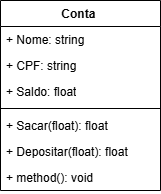

The diagram above was exported from draw.io. Its source (the exported page's mxGraphModel, read from the mxfile embedded in the PNG):
<mxGraphModel dx="1106" dy="605" grid="1" gridSize="10" guides="1" tooltips="1" connect="1" arrows="1" fold="1" page="1" pageScale="1" pageWidth="827" pageHeight="1169" math="0" shadow="0">
  <root>
    <mxCell id="0" />
    <mxCell id="1" parent="0" />
    <mxCell id="skTA53tjMS3KC-UADy_6-1" value="Conta&amp;nbsp;" style="swimlane;fontStyle=1;align=center;verticalAlign=top;childLayout=stackLayout;horizontal=1;startSize=26;horizontalStack=0;resizeParent=1;resizeParentMax=0;resizeLast=0;collapsible=1;marginBottom=0;whiteSpace=wrap;html=1;" vertex="1" parent="1">
      <mxGeometry x="350" y="140" width="160" height="190" as="geometry" />
    </mxCell>
    <mxCell id="skTA53tjMS3KC-UADy_6-2" value="+ Nome: string" style="text;strokeColor=none;fillColor=none;align=left;verticalAlign=top;spacingLeft=4;spacingRight=4;overflow=hidden;rotatable=0;points=[[0,0.5],[1,0.5]];portConstraint=eastwest;whiteSpace=wrap;html=1;" vertex="1" parent="skTA53tjMS3KC-UADy_6-1">
      <mxGeometry y="26" width="160" height="26" as="geometry" />
    </mxCell>
    <mxCell id="skTA53tjMS3KC-UADy_6-5" value="+ CPF: string" style="text;strokeColor=none;fillColor=none;align=left;verticalAlign=top;spacingLeft=4;spacingRight=4;overflow=hidden;rotatable=0;points=[[0,0.5],[1,0.5]];portConstraint=eastwest;whiteSpace=wrap;html=1;" vertex="1" parent="skTA53tjMS3KC-UADy_6-1">
      <mxGeometry y="52" width="160" height="26" as="geometry" />
    </mxCell>
    <mxCell id="skTA53tjMS3KC-UADy_6-6" value="+ Saldo: float" style="text;strokeColor=none;fillColor=none;align=left;verticalAlign=top;spacingLeft=4;spacingRight=4;overflow=hidden;rotatable=0;points=[[0,0.5],[1,0.5]];portConstraint=eastwest;whiteSpace=wrap;html=1;" vertex="1" parent="skTA53tjMS3KC-UADy_6-1">
      <mxGeometry y="78" width="160" height="26" as="geometry" />
    </mxCell>
    <mxCell id="skTA53tjMS3KC-UADy_6-3" value="" style="line;strokeWidth=1;fillColor=none;align=left;verticalAlign=middle;spacingTop=-1;spacingLeft=3;spacingRight=3;rotatable=0;labelPosition=right;points=[];portConstraint=eastwest;strokeColor=inherit;" vertex="1" parent="skTA53tjMS3KC-UADy_6-1">
      <mxGeometry y="104" width="160" height="8" as="geometry" />
    </mxCell>
    <mxCell id="skTA53tjMS3KC-UADy_6-4" value="+ Sacar(float): float" style="text;strokeColor=none;fillColor=none;align=left;verticalAlign=top;spacingLeft=4;spacingRight=4;overflow=hidden;rotatable=0;points=[[0,0.5],[1,0.5]];portConstraint=eastwest;whiteSpace=wrap;html=1;" vertex="1" parent="skTA53tjMS3KC-UADy_6-1">
      <mxGeometry y="112" width="160" height="26" as="geometry" />
    </mxCell>
    <mxCell id="skTA53tjMS3KC-UADy_6-8" value="+ Depositar(float): float" style="text;strokeColor=none;fillColor=none;align=left;verticalAlign=top;spacingLeft=4;spacingRight=4;overflow=hidden;rotatable=0;points=[[0,0.5],[1,0.5]];portConstraint=eastwest;whiteSpace=wrap;html=1;" vertex="1" parent="skTA53tjMS3KC-UADy_6-1">
      <mxGeometry y="138" width="160" height="26" as="geometry" />
    </mxCell>
    <mxCell id="skTA53tjMS3KC-UADy_6-9" value="+ method(): void" style="text;strokeColor=none;fillColor=none;align=left;verticalAlign=top;spacingLeft=4;spacingRight=4;overflow=hidden;rotatable=0;points=[[0,0.5],[1,0.5]];portConstraint=eastwest;whiteSpace=wrap;html=1;" vertex="1" parent="skTA53tjMS3KC-UADy_6-1">
      <mxGeometry y="164" width="160" height="26" as="geometry" />
    </mxCell>
  </root>
</mxGraphModel>